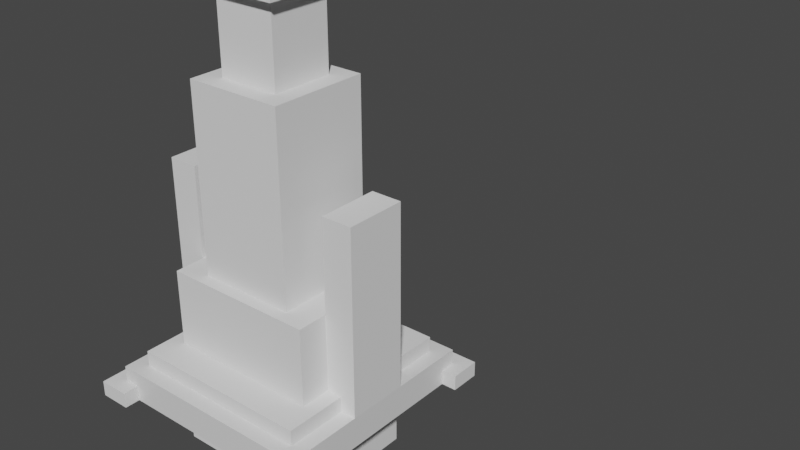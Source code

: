 # Source: cannon.blend  (saved by Blender 2.80.75; exported with 4.5.12 LTS)
import bpy
from mathutils import Matrix  # noqa: F401  (used for matrix-valued properties, if any)

bpy.ops.wm.read_factory_settings(use_empty=True)
scene = bpy.context.scene
scene.name = 'Scene'

# ---- collections
col_turretbase = bpy.data.collections.new('TurretBase'); scene.collection.children.link(col_turretbase)
col_cannon = bpy.data.collections.new('Cannon'); scene.collection.children.link(col_cannon)

# ---- materials (node trees are filled in below, after node groups)
mat_material = bpy.data.materials.new('Material')
mat_material.alpha_threshold = 0.0
mat_material.use_transparent_shadow = False
mat_material.line_color = (0.0, 0.0, 0.0, 1.0)

# ---- material node trees
mat_material.use_nodes = True; mat_material.node_tree.nodes.clear()
_N = mat_material.node_tree.nodes; _L = mat_material.node_tree.links
n0 = _N.new('ShaderNodeOutputMaterial'); n0.name = 'Material Output'; n0.location = (300, 300)
n1 = _N.new('ShaderNodeBsdfPrincipled'); n1.name = 'Principled BSDF'; n1.location = (10, 300)
n1.distribution = 'GGX'
n1.subsurface_method = 'BURLEY'
n1.inputs[2].default_value = 0.4
n1.inputs[3].default_value = 1.45
n1.inputs[27].default_value = (0.0, 0.0, 0.0, 1.0)
n1.inputs[28].default_value = 1.0
_L.new(n1.outputs[0], n0.inputs[0])
n0.is_active_output = True

# ---- world
world_world = bpy.data.worlds.new('World'); scene.world = world_world
world_world.use_nodes = True; world_world.node_tree.nodes.clear()
_N = world_world.node_tree.nodes; _L = world_world.node_tree.links
n0 = _N.new('ShaderNodeOutputWorld'); n0.name = 'World Output'; n0.location = (300, 300)
n1 = _N.new('ShaderNodeBackground'); n1.name = 'Background'; n1.location = (10, 300)
n1.inputs[0].default_value = (0.05088, 0.05088, 0.05088, 1.0)
_L.new(n1.outputs[0], n0.inputs[0])
n0.is_active_output = True
world_world.color = (0.05088, 0.05088, 0.05088)
world_world.use_sun_shadow = False
world_world.sun_shadow_jitter_overblur = 0.0

# ---- meshes
me_cube = bpy.data.meshes.new('Cube')
me_cube.from_pydata([(1.0, 1.0, 1.0), (1.0, 1.0, -1.0), (1.0, -1.0, 1.0), (1.0, -1.0, -1.0), (-1.0, 1.0, 1.0), (-1.0, 1.0, -1.0), (-1.0, -1.0, 1.0), (-1.0, -1.0, -1.0)], [], [(0, 4, 6, 2), (3, 2, 6, 7), (7, 6, 4, 5), (5, 1, 3, 7), (1, 0, 2, 3), (5, 4, 0, 1)])
_uv = me_cube.uv_layers.new(name='UVMap')
_uv.uv.foreach_set('vector', [0.375, 0.0, 0.625, 0.0, 0.625, 0.25, 0.375, 0.25, 0.375, 0.25, 0.625, 0.25, 0.625, 0.5, 0.375, 0.5, 0.375, 0.5, 0.625, 0.5, 0.625, 0.75, 0.375, 0.75, 0.375, 0.75, 0.625, 0.75, 0.625, 1.0, 0.375, 1.0, 0.125, 0.5, 0.375, 0.5, 0.375, 0.75, 0.125, 0.75, 0.625, 0.5, 0.875, 0.5, 0.875, 0.75, 0.625, 0.75])
me_cube.materials.append(mat_material)
me_cube.use_remesh_preserve_volume = False
me_cube.use_remesh_preserve_attributes = False
me_cube.use_mirror_vertex_groups = False
me_cube.update()
me_cube_002 = bpy.data.meshes.new('Cube.002')
me_cube_002.from_pydata([(-1.0, -1.0, -1.0), (-1.0, -1.0, 1.0), (-1.0, 1.0, -1.0), (-1.0, 1.0, 1.0), (1.0, -1.0, -1.0), (1.0, -1.0, 1.0), (1.0, 1.0, -1.0), (1.0, 1.0, 1.0)], [], [(0, 1, 3, 2), (2, 3, 7, 6), (6, 7, 5, 4), (4, 5, 1, 0), (2, 6, 4, 0), (7, 3, 1, 5)])
_uv = me_cube_002.uv_layers.new(name='UVMap')
_uv.uv.foreach_set('vector', [0.375, 0.0, 0.625, 0.0, 0.625, 0.25, 0.375, 0.25, 0.375, 0.25, 0.625, 0.25, 0.625, 0.5, 0.375, 0.5, 0.375, 0.5, 0.625, 0.5, 0.625, 0.75, 0.375, 0.75, 0.375, 0.75, 0.625, 0.75, 0.625, 1.0, 0.375, 1.0, 0.125, 0.5, 0.375, 0.5, 0.375, 0.75, 0.125, 0.75, 0.625, 0.5, 0.875, 0.5, 0.875, 0.75, 0.625, 0.75])
me_cube_002.use_remesh_preserve_volume = False
me_cube_002.use_remesh_preserve_attributes = False
me_cube_002.use_mirror_vertex_groups = False
me_cube_002.update()
me_cube_003 = bpy.data.meshes.new('Cube.003')
me_cube_003.from_pydata([(-1.0, -1.0, -1.0), (-1.0, -1.0, 1.0), (-1.0, 1.0, -1.0), (-1.0, 1.0, 1.0), (1.0, -1.0, -1.0), (1.0, -1.0, 1.0), (1.0, 1.0, -1.0), (1.0, 1.0, 1.0)], [], [(0, 1, 3, 2), (2, 3, 7, 6), (6, 7, 5, 4), (4, 5, 1, 0), (2, 6, 4, 0), (7, 3, 1, 5)])
_uv = me_cube_003.uv_layers.new(name='UVMap')
_uv.uv.foreach_set('vector', [0.375, 0.0, 0.625, 0.0, 0.625, 0.25, 0.375, 0.25, 0.375, 0.25, 0.625, 0.25, 0.625, 0.5, 0.375, 0.5, 0.375, 0.5, 0.625, 0.5, 0.625, 0.75, 0.375, 0.75, 0.375, 0.75, 0.625, 0.75, 0.625, 1.0, 0.375, 1.0, 0.125, 0.5, 0.375, 0.5, 0.375, 0.75, 0.125, 0.75, 0.625, 0.5, 0.875, 0.5, 0.875, 0.75, 0.625, 0.75])
me_cube_003.use_remesh_preserve_volume = False
me_cube_003.use_remesh_preserve_attributes = False
me_cube_003.use_mirror_vertex_groups = False
me_cube_003.update()
me_cube_004 = bpy.data.meshes.new('Cube.004')
me_cube_004.from_pydata([(-1.0, -1.0, -1.0), (-1.0, -1.0, 1.0), (-1.0, 1.0, -1.0), (-1.0, 1.0, 1.0), (1.0, -1.0, -1.0), (1.0, -1.0, 1.0), (1.0, 1.0, -1.0), (1.0, 1.0, 1.0)], [], [(0, 1, 3, 2), (2, 3, 7, 6), (6, 7, 5, 4), (4, 5, 1, 0), (2, 6, 4, 0), (7, 3, 1, 5)])
_uv = me_cube_004.uv_layers.new(name='UVMap')
_uv.uv.foreach_set('vector', [0.375, 0.0, 0.625, 0.0, 0.625, 0.25, 0.375, 0.25, 0.375, 0.25, 0.625, 0.25, 0.625, 0.5, 0.375, 0.5, 0.375, 0.5, 0.625, 0.5, 0.625, 0.75, 0.375, 0.75, 0.375, 0.75, 0.625, 0.75, 0.625, 1.0, 0.375, 1.0, 0.125, 0.5, 0.375, 0.5, 0.375, 0.75, 0.125, 0.75, 0.625, 0.5, 0.875, 0.5, 0.875, 0.75, 0.625, 0.75])
me_cube_004.use_remesh_preserve_volume = False
me_cube_004.use_remesh_preserve_attributes = False
me_cube_004.use_mirror_vertex_groups = False
me_cube_004.update()
me_cube_005 = bpy.data.meshes.new('Cube.005')
me_cube_005.from_pydata([(-1.0, -1.0, -1.0), (-1.0, -1.0, 1.0), (-1.0, 1.0, -1.0), (-1.0, 1.0, 1.0), (1.0, -1.0, -1.0), (1.0, -1.0, 1.0), (1.0, 1.0, -1.0), (1.0, 1.0, 1.0)], [], [(0, 1, 3, 2), (2, 3, 7, 6), (6, 7, 5, 4), (4, 5, 1, 0), (2, 6, 4, 0), (7, 3, 1, 5)])
_uv = me_cube_005.uv_layers.new(name='UVMap')
_uv.uv.foreach_set('vector', [0.375, 0.0, 0.625, 0.0, 0.625, 0.25, 0.375, 0.25, 0.375, 0.25, 0.625, 0.25, 0.625, 0.5, 0.375, 0.5, 0.375, 0.5, 0.625, 0.5, 0.625, 0.75, 0.375, 0.75, 0.375, 0.75, 0.625, 0.75, 0.625, 1.0, 0.375, 1.0, 0.125, 0.5, 0.375, 0.5, 0.375, 0.75, 0.125, 0.75, 0.625, 0.5, 0.875, 0.5, 0.875, 0.75, 0.625, 0.75])
me_cube_005.use_remesh_preserve_volume = False
me_cube_005.use_remesh_preserve_attributes = False
me_cube_005.use_mirror_vertex_groups = False
me_cube_005.update()
me_cube_015 = bpy.data.meshes.new('Cube.015')
me_cube_015.from_pydata([(-1.0, -1.0, -1.0), (-1.0, -1.0, 1.0), (-1.0, 1.0, -1.0), (-1.0, 1.0, 1.0), (1.0, -1.0, -1.0), (1.0, -1.0, 1.0), (1.0, 1.0, -1.0), (1.0, 1.0, 1.0)], [], [(0, 1, 3, 2), (2, 3, 7, 6), (6, 7, 5, 4), (4, 5, 1, 0), (2, 6, 4, 0), (7, 3, 1, 5)])
_uv = me_cube_015.uv_layers.new(name='UVMap')
_uv.uv.foreach_set('vector', [0.375, 0.0, 0.625, 0.0, 0.625, 0.25, 0.375, 0.25, 0.375, 0.25, 0.625, 0.25, 0.625, 0.5, 0.375, 0.5, 0.375, 0.5, 0.625, 0.5, 0.625, 0.75, 0.375, 0.75, 0.375, 0.75, 0.625, 0.75, 0.625, 1.0, 0.375, 1.0, 0.125, 0.5, 0.375, 0.5, 0.375, 0.75, 0.125, 0.75, 0.625, 0.5, 0.875, 0.5, 0.875, 0.75, 0.625, 0.75])
me_cube_015.use_remesh_preserve_volume = False
me_cube_015.use_remesh_preserve_attributes = False
me_cube_015.use_mirror_vertex_groups = False
me_cube_015.update()
me_cube_014 = bpy.data.meshes.new('Cube.014')
me_cube_014.from_pydata([(-1.0, -1.0, -1.0), (-1.0, -1.0, 1.0), (-1.0, 1.0, -1.0), (-1.0, 1.0, 1.0), (1.0, -1.0, -1.0), (1.0, -1.0, 1.0), (1.0, 1.0, -1.0), (1.0, 1.0, 1.0)], [], [(0, 1, 3, 2), (2, 3, 7, 6), (6, 7, 5, 4), (4, 5, 1, 0), (2, 6, 4, 0), (7, 3, 1, 5)])
_uv = me_cube_014.uv_layers.new(name='UVMap')
_uv.uv.foreach_set('vector', [0.375, 0.0, 0.625, 0.0, 0.625, 0.25, 0.375, 0.25, 0.375, 0.25, 0.625, 0.25, 0.625, 0.5, 0.375, 0.5, 0.375, 0.5, 0.625, 0.5, 0.625, 0.75, 0.375, 0.75, 0.375, 0.75, 0.625, 0.75, 0.625, 1.0, 0.375, 1.0, 0.125, 0.5, 0.375, 0.5, 0.375, 0.75, 0.125, 0.75, 0.625, 0.5, 0.875, 0.5, 0.875, 0.75, 0.625, 0.75])
me_cube_014.use_remesh_preserve_volume = False
me_cube_014.use_remesh_preserve_attributes = False
me_cube_014.use_mirror_vertex_groups = False
me_cube_014.update()
me_cube_016 = bpy.data.meshes.new('Cube.016')
me_cube_016.from_pydata([(-0.8, -1.0, -0.8), (-0.8, -1.0, 0.8), (-0.8, 1.0, -0.8), (-0.8, 1.0, 0.8), (0.8, -1.0, -0.8), (0.8, -1.0, 0.8), (0.8, 1.0, -0.8), (0.8, 1.0, 0.8), (-1.25, 1.0, 1.0), (-1.25, 1.0, -1.0), (1.25, 1.0, -1.0), (1.25, 1.0, 1.0), (-0.6, 1.333, 0.6), (-0.6, 1.333, -0.6), (0.6, 1.333, -0.6), (0.6, 1.333, 0.6), (-1.25, -1.0, -1.0), (-1.25, -1.0, 1.0), (1.25, -1.0, 1.0), (1.25, -1.0, -1.0), (-0.8, -3.0, -0.8), (-0.8, -3.0, 0.8), (0.8, -3.0, 0.8), (0.8, -3.0, -0.8), (-0.8, 1.333, 0.8), (-0.8, 1.333, -0.8), (0.8, 1.333, -0.8), (0.8, 1.333, 0.8), (-0.6, 1.533, 0.6), (-0.6, 1.533, -0.6), (0.6, 1.533, -0.6), (0.6, 1.533, 0.6)], [], [(16, 17, 8, 9), (7, 6, 26, 27), (10, 11, 18, 19), (5, 1, 21, 22), (9, 10, 19, 16), (11, 8, 17, 18), (3, 2, 9, 8), (2, 6, 10, 9), (7, 3, 8, 11), (6, 7, 11, 10), (13, 12, 28, 29), (6, 2, 25, 26), (3, 7, 27, 24), (2, 3, 24, 25), (0, 1, 17, 16), (5, 4, 19, 18), (4, 0, 16, 19), (1, 5, 18, 17), (23, 22, 21, 20), (4, 5, 22, 23), (0, 4, 23, 20), (1, 0, 20, 21), (12, 13, 25, 24), (13, 14, 26, 25), (15, 12, 24, 27), (14, 15, 27, 26), (29, 28, 31, 30), (15, 14, 30, 31), (14, 13, 29, 30), (12, 15, 31, 28)])
_uv = me_cube_016.uv_layers.new(name='UVMap')
_uv.uv.foreach_set('vector', [0.375, 0.0, 0.625, 0.0, 0.625, 0.25, 0.375, 0.25, 0.6, 0.475, 0.4, 0.475, 0.4, 0.475, 0.6, 0.475, 0.375, 0.5, 0.625, 0.5, 0.625, 0.75, 0.375, 0.75, 0.6, 0.775, 0.6, 0.975, 0.6, 0.975, 0.6, 0.775, 0.125, 0.5, 0.375, 0.5, 0.375, 0.75, 0.125, 0.75, 0.625, 0.5, 0.875, 0.5, 0.875, 0.75, 0.625, 0.75, 0.6, 0.275, 0.4, 0.275, 0.375, 0.25, 0.625, 0.25, 0.4, 0.275, 0.4, 0.475, 0.375, 0.5, 0.375, 0.25, 0.6, 0.475, 0.6, 0.275, 0.625, 0.25, 0.625, 0.5, 0.4, 0.475, 0.6, 0.475, 0.625, 0.5, 0.375, 0.5, 0.425, 0.3, 0.575, 0.3, 0.575, 0.3, 0.425, 0.3, 0.4, 0.475, 0.4, 0.275, 0.4, 0.275, 0.4, 0.475, 0.6, 0.275, 0.6, 0.475, 0.6, 0.475, 0.6, 0.275, 0.4, 0.275, 0.6, 0.275, 0.6, 0.275, 0.4, 0.275, 0.4, 0.975, 0.6, 0.975, 0.625, 1.0, 0.375, 1.0, 0.6, 0.775, 0.4, 0.775, 0.375, 0.75, 0.625, 0.75, 0.4, 0.775, 0.4, 0.975, 0.375, 1.0, 0.375, 0.75, 0.6, 0.975, 0.6, 0.775, 0.625, 0.75, 0.625, 1.0, 0.4, 0.775, 0.6, 0.775, 0.6, 0.975, 0.4, 0.975, 0.4, 0.775, 0.6, 0.775, 0.6, 0.775, 0.4, 0.775, 0.4, 0.975, 0.4, 0.775, 0.4, 0.775, 0.4, 0.975, 0.6, 0.975, 0.4, 0.975, 0.4, 0.975, 0.6, 0.975, 0.575, 0.3, 0.425, 0.3, 0.4, 0.275, 0.6, 0.275, 0.425, 0.3, 0.425, 0.45, 0.4, 0.475, 0.4, 0.275, 0.575, 0.45, 0.575, 0.3, 0.6, 0.275, 0.6, 0.475, 0.425, 0.45, 0.575, 0.45, 0.6, 0.475, 0.4, 0.475, 0.425, 0.3, 0.575, 0.3, 0.575, 0.45, 0.425, 0.45, 0.575, 0.45, 0.425, 0.45, 0.425, 0.45, 0.575, 0.45, 0.425, 0.45, 0.425, 0.3, 0.425, 0.3, 0.425, 0.45, 0.575, 0.3, 0.575, 0.45, 0.575, 0.45, 0.575, 0.3])
me_cube_016.use_remesh_preserve_volume = False
me_cube_016.use_remesh_preserve_attributes = False
me_cube_016.use_mirror_vertex_groups = False
me_cube_016.update()
me_cube_017 = bpy.data.meshes.new('Cube.017')
me_cube_017.from_pydata([(-1.0, -1.0, -1.0), (-1.0, -0.8569, 1.0), (-1.0, 1.0, -1.0), (-1.0, 1.0, 1.0), (1.0, -1.0, -1.0), (1.0, -1.0, 1.0), (1.0, -0.1431, -1.0), (1.0, -0.1431, 1.0), (-1.0, -0.8569, -1.0), (-1.0, -1.0, 1.0), (-1.0, -0.1431, 1.0), (-1.0, -0.1431, -1.0), (1.0, 1.0, -1.0), (1.0, 1.0, 1.0), (1.0, -0.8569, 1.0), (1.0, -0.8569, -1.0), (-1.354, -0.1431, -1.354), (-1.354, -0.8569, -1.354), (-1.354, -0.8569, 1.354), (-1.354, -0.1431, 1.354), (1.354, -0.8569, -1.354), (1.354, -0.1431, -1.354), (1.354, -0.1431, 1.354), (1.354, -0.8569, 1.354)], [], [(10, 11, 16, 19), (2, 3, 13, 12), (7, 10, 19, 22), (4, 5, 9, 0), (14, 15, 20, 23), (1, 14, 23, 18), (1, 8, 0, 9), (11, 10, 3, 2), (6, 11, 2, 12), (10, 7, 13, 3), (7, 6, 12, 13), (15, 14, 5, 4), (8, 15, 4, 0), (14, 1, 9, 5), (17, 18, 19, 16), (21, 22, 23, 20), (16, 21, 20, 17), (22, 19, 18, 23), (15, 8, 17, 20), (6, 7, 22, 21), (11, 6, 21, 16), (8, 1, 18, 17)])
_uv = me_cube_017.uv_layers.new(name='UVMap')
_uv.uv.foreach_set('vector', [0.625, 0.2009, 0.375, 0.2009, 0.375, 0.2009, 0.625, 0.2009, 0.375, 0.25, 0.625, 0.25, 0.625, 0.5, 0.375, 0.5, 0.625, 0.5491, 0.875, 0.5491, 0.875, 0.5491, 0.625, 0.5491, 0.375, 0.75, 0.625, 0.75, 0.625, 1.0, 0.375, 1.0, 0.625, 0.7009, 0.375, 0.7009, 0.375, 0.7009, 0.625, 0.7009, 0.875, 0.7009, 0.625, 0.7009, 0.625, 0.7009, 0.875, 0.7009, 0.625, 0.04914, 0.375, 0.04914, 0.375, 0.0, 0.625, 0.0, 0.375, 0.2009, 0.625, 0.2009, 0.625, 0.25, 0.375, 0.25, 0.375, 0.5491, 0.125, 0.5491, 0.125, 0.5, 0.375, 0.5, 0.875, 0.5491, 0.625, 0.5491, 0.625, 0.5, 0.875, 0.5, 0.625, 0.5491, 0.375, 0.5491, 0.375, 0.5, 0.625, 0.5, 0.375, 0.7009, 0.625, 0.7009, 0.625, 0.75, 0.375, 0.75, 0.125, 0.7009, 0.375, 0.7009, 0.375, 0.75, 0.125, 0.75, 0.625, 0.7009, 0.875, 0.7009, 0.875, 0.75, 0.625, 0.75, 0.375, 0.04914, 0.625, 0.04914, 0.625, 0.2009, 0.375, 0.2009, 0.375, 0.5491, 0.625, 0.5491, 0.625, 0.7009, 0.375, 0.7009, 0.125, 0.5491, 0.375, 0.5491, 0.375, 0.7009, 0.125, 0.7009, 0.625, 0.5491, 0.875, 0.5491, 0.875, 0.7009, 0.625, 0.7009, 0.375, 0.7009, 0.125, 0.7009, 0.125, 0.7009, 0.375, 0.7009, 0.375, 0.5491, 0.625, 0.5491, 0.625, 0.5491, 0.375, 0.5491, 0.125, 0.5491, 0.375, 0.5491, 0.375, 0.5491, 0.125, 0.5491, 0.375, 0.04914, 0.625, 0.04914, 0.625, 0.04914, 0.375, 0.04914])
me_cube_017.use_remesh_preserve_volume = False
me_cube_017.use_remesh_preserve_attributes = False
me_cube_017.use_mirror_vertex_groups = False
me_cube_017.update()
me_cube_018 = bpy.data.meshes.new('Cube.018')
me_cube_018.from_pydata([(-1.0, -1.0, -1.0), (-1.0, -1.0, 1.0), (-1.0, 1.0, -1.0), (-1.0, 1.0, 1.0), (1.0, -1.0, -1.0), (1.0, -1.0, 1.0), (1.0, 1.0, -1.0), (1.0, 1.0, 1.0)], [], [(0, 1, 3, 2), (2, 3, 7, 6), (6, 7, 5, 4), (4, 5, 1, 0), (2, 6, 4, 0), (7, 3, 1, 5)])
_uv = me_cube_018.uv_layers.new(name='UVMap')
_uv.uv.foreach_set('vector', [0.375, 0.0, 0.625, 0.0, 0.625, 0.25, 0.375, 0.25, 0.375, 0.25, 0.625, 0.25, 0.625, 0.5, 0.375, 0.5, 0.375, 0.5, 0.625, 0.5, 0.625, 0.75, 0.375, 0.75, 0.375, 0.75, 0.625, 0.75, 0.625, 1.0, 0.375, 1.0, 0.125, 0.5, 0.375, 0.5, 0.375, 0.75, 0.125, 0.75, 0.625, 0.5, 0.875, 0.5, 0.875, 0.75, 0.625, 0.75])
me_cube_018.use_remesh_preserve_volume = False
me_cube_018.use_remesh_preserve_attributes = False
me_cube_018.use_mirror_vertex_groups = False
me_cube_018.update()
arm_armature = bpy.data.armatures.new('Armature')  # bones are not reproduced
arm_armature_001 = bpy.data.armatures.new('Armature.001')  # bones are not reproduced
arm_armature_002 = bpy.data.armatures.new('Armature.002')  # bones are not reproduced

# ---- objects
ob_cube = bpy.data.objects.new('Cube', me_cube)
ob_cube_001 = bpy.data.objects.new('Cube.001', me_cube_002)
ob_cube_002 = bpy.data.objects.new('Cube.002', me_cube_003)
ob_cube_003 = bpy.data.objects.new('Cube.003', me_cube_004)
ob_cube_004 = bpy.data.objects.new('Cube.004', me_cube_005)
ob_empty = bpy.data.objects.new('Empty', None)
ob_cube_008 = bpy.data.objects.new('Cube.008', me_cube_015)
ob_cube_005 = bpy.data.objects.new('Cube.005', me_cube_014)
ob_cannon_body = bpy.data.objects.new('Cannon-Body', me_cube_016)
ob_cannon_barrel = bpy.data.objects.new('Cannon-Barrel', me_cube_017)
ob_cannon_baseplate_001 = bpy.data.objects.new('Cannon-BasePlate.001', me_cube_018)
ob_base_arm = bpy.data.objects.new('Base-Arm', arm_armature)
ob_cannon_body_arm = bpy.data.objects.new('Cannon-Body-Arm', arm_armature_001)
ob_cannon_barrel_arm = bpy.data.objects.new('Cannon-Barrel-Arm', arm_armature_002)

# ---- transforms, parenting, visibility, modifiers, constraints
ob_cube.location = (0.0, 0.0, -7.0)
ob_cube.scale = (7.0, 7.0, 1.0)
ob_cube.lock_rotations_4d = False
ob_cube.empty_display_type = 'ARROWS'
ob_cube.lineart.crease_threshold = 0.0
ob_cube_001.location = (-7.0, -7.0, -7.5)
ob_cube_001.scale = (1.0, 1.0, 0.5)
ob_cube_001.lineart.crease_threshold = 0.0
ob_cube_002.location = (7.0, -7.0, -7.5)
ob_cube_002.scale = (1.0, 1.0, 0.5)
ob_cube_002.lineart.crease_threshold = 0.0
ob_cube_003.location = (-7.0, 7.0, -7.5)
ob_cube_003.scale = (1.0, 1.0, 0.5)
ob_cube_003.lineart.crease_threshold = 0.0
ob_cube_004.location = (7.0, 7.0, -7.5)
ob_cube_004.scale = (1.0, 1.0, 0.5)
ob_cube_004.lineart.crease_threshold = 0.0
ob_empty.location = (0.0, 0.0, 0.0)
ob_empty.scale = (8.0, 8.0, 8.0)
ob_empty.empty_display_type = 'CUBE'
ob_empty.lineart.crease_threshold = 0.0
ob_cube_008.parent = ob_base_arm
ob_cube_008.matrix_parent_inverse = Matrix(((0.125, -0.0, 0.0, -0.0), (-0.0, 0.125, -0.0, 0.0), (0.0, -0.0, 0.125, 0.03908), (-0.0, 0.0, -0.0, 1.0)))
ob_cube_008.location = (-6.0, 0.0, 8.0)
ob_cube_008.scale = (1.0, 2.0, 6.0)
ob_cube_008.lineart.crease_threshold = 0.0
ob_cube_005.parent = ob_base_arm
ob_cube_005.matrix_parent_inverse = Matrix(((0.125, -0.0, 0.0, -0.0), (-0.0, 0.125, -0.0, 0.0), (0.0, -0.0, 0.125, 0.03908), (-0.0, 0.0, -0.0, 1.0)))
ob_cube_005.location = (6.0, 0.0, 8.0)
ob_cube_005.scale = (1.0, 2.0, 6.0)
ob_cube_005.lineart.crease_threshold = 0.0
ob_cannon_body.parent = ob_cannon_body_arm
ob_cannon_body.matrix_parent_inverse = Matrix(((0.125, -0.0, 0.0, -0.0), (0.0, -0.125, -5.464e-09, -1.0), (-0.0, 5.464e-09, -0.125, 1.25), (-0.0, 0.0, 0.0, 1.0)))
ob_cannon_body.location = (0.0, 0.0, 10.0)
ob_cannon_body.scale = (4.0, 6.0, 4.0)
ob_cannon_body.lineart.crease_threshold = 0.0
ob_cannon_barrel.parent = ob_cannon_barrel_arm
ob_cannon_barrel.matrix_parent_inverse = Matrix(((0.125, 0.0, 0.0, -0.0), (0.0, -5.464e-09, 0.125, -1.25), (-0.0, -0.125, -5.464e-09, -2.069), (-0.0, 0.0, -0.0, 1.0)))
ob_cannon_barrel.location = (0.0, -24.0, 10.0)
ob_cannon_barrel.scale = (2.0, 8.0, 2.0)
ob_cannon_barrel.lineart.crease_threshold = 0.0
ob_cannon_baseplate_001.parent = ob_base_arm
ob_cannon_baseplate_001.matrix_parent_inverse = Matrix(((0.125, -0.0, 0.0, -0.0), (-0.0, 0.125, -0.0, 0.0), (0.0, -0.0, 0.125, 0.03908), (-0.0, 0.0, -0.0, 1.0)))
ob_cannon_baseplate_001.location = (0.0, 0.0, 2.5)
ob_cannon_baseplate_001.scale = (6.0, 6.0, 0.5)
ob_cannon_baseplate_001.lineart.crease_threshold = 0.0
ob_base_arm.location = (0.0, 0.0, -8.313)
ob_base_arm.rotation_euler = (0.0, 0.0, 3.142)
ob_base_arm.scale = (8.0, 8.0, 8.0)
ob_base_arm.lineart.crease_threshold = 0.0
ob_cannon_body_arm.parent = ob_base_arm
ob_cannon_body_arm.matrix_parent_inverse = Matrix(((0.125, -0.0, 0.0, -0.0), (-0.0, 0.125, -0.0, 0.0), (0.0, -0.0, 0.125, 0.03908), (-0.0, 0.0, -0.0, 1.0)))
ob_cannon_body_arm.location = (0.0, 0.0, 10.0)
ob_cannon_body_arm.rotation_euler = (1.571, -0.0, 0.0)
ob_cannon_body_arm.scale = (8.0, 8.0, 8.0)
ob_cannon_body_arm.lineart.crease_threshold = 0.0
ob_cannon_barrel_arm.parent = ob_cannon_body_arm
ob_cannon_barrel_arm.matrix_parent_inverse = Matrix(((0.125, -0.0, 0.0, -0.0), (0.0, -0.125, -5.464e-09, -1.0), (-0.0, 5.464e-09, -0.125, 1.25), (-0.0, 0.0, 0.0, 1.0)))
ob_cannon_barrel_arm.location = (0.0, -14.44, 10.0)
ob_cannon_barrel_arm.rotation_euler = (1.571, -0.0, 0.0)
ob_cannon_barrel_arm.scale = (8.0, 8.0, 8.0)
ob_cannon_barrel_arm.lineart.crease_threshold = 0.0

# ---- collection membership
col_turretbase.objects.link(ob_cube)
col_turretbase.objects.link(ob_cube_001)
col_turretbase.objects.link(ob_cube_002)
col_turretbase.objects.link(ob_cube_003)
col_turretbase.objects.link(ob_cube_004)
col_turretbase.objects.link(ob_empty)
col_cannon.objects.link(ob_cube_008)
col_cannon.objects.link(ob_cube_005)
col_cannon.objects.link(ob_cannon_body)
col_cannon.objects.link(ob_cannon_barrel)
col_cannon.objects.link(ob_cannon_baseplate_001)
col_cannon.objects.link(ob_base_arm)
col_cannon.objects.link(ob_cannon_body_arm)
col_cannon.objects.link(ob_cannon_barrel_arm)

# ---- scene / render settings (as saved in the file)
scene.frame_start = 0; scene.frame_end = 9; scene.frame_set(1)
scene.render.engine = 'BLENDER_EEVEE_NEXT'
scene.cycles.use_denoising = False
scene.cycles.samples = 128
scene.cycles.sampling_pattern = 'TABULATED_SOBOL'
scene.cycles.use_adaptive_sampling = False
scene.cycles.use_light_tree = False
scene.view_settings.view_transform = 'Filmic'
bpy.context.view_layer.update()

# ---- added for rendering (the .blend has no active camera and no usable light): camera, sun
cam_auto = bpy.data.cameras.new('AutoCamera')
cam_auto.lens = 50.0
cam_auto.sensor_width = 36.0
cam_auto.clip_end = 1000.0
ob_auto_camera = bpy.data.objects.new('AutoCamera', cam_auto)
scene.collection.objects.link(ob_auto_camera)
ob_auto_camera.location = (41.173, -39.0609, 31.9384)
ob_auto_camera.rotation_euler = (1.09748, -7.21219e-08, 0.694738)
scene.camera = ob_auto_camera
light_auto_sun = bpy.data.lights.new('AutoSun', 'SUN')
light_auto_sun.energy = 3.0
light_auto_sun.angle = 0.0523599
ob_auto_sun = bpy.data.objects.new('AutoSun', light_auto_sun)
scene.collection.objects.link(ob_auto_sun)
ob_auto_sun.rotation_euler = (0.872665, 0.174533, 0.523599)
bpy.context.view_layer.update()
